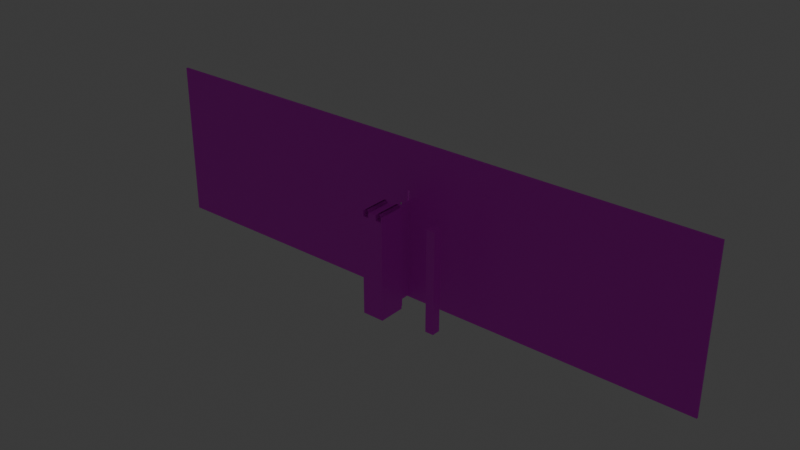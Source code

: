 # Source: Maze.blend  (saved by Blender 4.0.36; exported with 4.5.12 LTS)
import bpy
from mathutils import Matrix  # noqa: F401  (used for matrix-valued properties, if any)

bpy.ops.wm.read_factory_settings(use_empty=True)
scene = bpy.context.scene
scene.name = 'Scene'

# ---- collections
col_collection = bpy.data.collections.new('Collection'); scene.collection.children.link(col_collection)

# ---- images (referenced by path relative to the original .blend; pixels are not part of the script)
import os
ASSET_DIR = os.environ.get("B2B_ASSET_DIR", "")  # directory of the original .blend (textures are referenced by path, not embedded)
HERE = os.path.dirname(os.path.abspath(__file__))  # packed textures are extracted next to this script under _unpacked/

def load_image(name, relpath, width, height, colorspace="sRGB"):
    """Load a texture the original file referenced (path relative to the .blend, or extracted next to this script)."""
    p = next((c for c in (os.path.join(HERE, relpath), os.path.join(ASSET_DIR, relpath)) if relpath and os.path.exists(c)), "")
    if p:
        img = bpy.data.images.load(p, check_existing=True)
        img.name = name
    else:  # same state as the original file: an image datablock whose file is absent (Cycles renders it pink)
        img = bpy.data.images.new(name, width, height)
        img.source = "FILE"
        img.filepath = "//" + (relpath or name)
    img.colorspace_settings.name = colorspace
    return img
img_marble_png = load_image('Marble.png', 'Marble.png', 1024, 1024, 'sRGB')
img_marble_png_001 = load_image('Marble.png.001', 'Marble.png', 1024, 1024, 'sRGB')

# ---- materials (node trees are filled in below, after node groups)
mat_marble = bpy.data.materials.new('Marble')
mat_marble.alpha_threshold = 0.0
mat_marble.use_backface_culling = True
mat_marble.use_transparent_shadow = False
mat_marble.roughness = 0.5
mat_marble.line_color = (0.0, 0.0, 0.0, 1.0)
mat_marble_001 = bpy.data.materials.new('Marble.001')
mat_marble_001.alpha_threshold = 0.0
mat_marble_001.use_backface_culling = True
mat_marble_001.use_transparent_shadow = False
mat_marble_001.roughness = 0.5
mat_marble_001.line_color = (0.0, 0.0, 0.0, 1.0)

# ---- material node trees
mat_marble.use_nodes = True; mat_marble.node_tree.nodes.clear()
_N = mat_marble.node_tree.nodes; _L = mat_marble.node_tree.links
n0 = _N.new('ShaderNodeOutputMaterial'); n0.name = 'Material Output'; n0.location = (300, 300)
n1 = _N.new('ShaderNodeBsdfPrincipled'); n1.name = 'Principled BSDF'; n1.location = (10, 300)
n1.inputs[3].default_value = 1.45
n2 = _N.new('ShaderNodeTexImage'); n2.name = 'Image Texture'; n2.location = (-280, 275)
n2.image = img_marble_png
_L.new(n1.outputs[0], n0.inputs[0])
_L.new(n2.outputs[0], n1.inputs[0])
n0.is_active_output = True
mat_marble_001.use_nodes = True; mat_marble_001.node_tree.nodes.clear()
_N = mat_marble_001.node_tree.nodes; _L = mat_marble_001.node_tree.links
n0 = _N.new('ShaderNodeOutputMaterial'); n0.name = 'Material Output'; n0.location = (300, 300)
n1 = _N.new('ShaderNodeBsdfPrincipled'); n1.name = 'Principled BSDF'; n1.location = (10, 300)
n1.inputs[3].default_value = 1.45
n2 = _N.new('ShaderNodeTexImage'); n2.name = 'Image Texture'; n2.location = (-280, 275)
n2.image = img_marble_png_001
_L.new(n1.outputs[0], n0.inputs[0])
_L.new(n2.outputs[0], n1.inputs[0])
n0.is_active_output = True

# ---- world
world_world = bpy.data.worlds.new('World'); scene.world = world_world
world_world.use_nodes = True; world_world.node_tree.nodes.clear()
_N = world_world.node_tree.nodes; _L = world_world.node_tree.links
n0 = _N.new('ShaderNodeOutputWorld'); n0.name = 'World Output'; n0.location = (300, 300)
n1 = _N.new('ShaderNodeBackground'); n1.name = 'Background'; n1.location = (10, 300)
n1.inputs[0].default_value = (0.05088, 0.05088, 0.05088, 1.0)
_L.new(n1.outputs[0], n0.inputs[0])
n0.is_active_output = True
world_world.color = (0.05088, 0.05088, 0.05088)
world_world.use_sun_shadow = False
world_world.sun_shadow_jitter_overblur = 0.0

# ---- lights
light_light = bpy.data.lights.new('Light', 'POINT')
light_light.transmission_factor = 0.0
light_light.use_soft_falloff = False
light_light.energy = 1000.0
light_light.shadow_soft_size = 0.1
light_light.shadow_maximum_resolution = 0.006
light_light.use_absolute_resolution = True

# ---- meshes
me_cube_001 = bpy.data.meshes.new('Cube.001')
me_cube_001.from_pydata([(-0.5, -0.5, -1.0), (-0.5, -0.5, 1.0), (-0.5, 0.5, -1.0), (-0.5, 0.5, 1.0), (0.5, -0.5, -1.0), (0.5, -0.5, 1.0), (0.5, 0.5, -1.0), (0.5, 0.5, 1.0)], [], [(0, 1, 3, 2), (2, 3, 7, 6), (6, 7, 5, 4), (4, 5, 1, 0), (2, 6, 4, 0), (7, 3, 1, 5)])
_uv = me_cube_001.uv_layers.new(name='UVMap')
_uv.uv.foreach_set('vector', [-2.437, -5.374, -2.437, 6.374, 3.437, 6.374, 3.437, -5.374, -2.437, -5.374, -2.437, 6.374, 3.437, 6.374, 3.437, -5.374, 3.437, -5.374, 3.437, 6.374, -2.437, 6.374, -2.437, -5.374, 3.437, -5.374, 3.437, 6.374, -2.437, 6.374, -2.437, -5.374, -2.437, 3.437, 3.437, 3.437, 3.437, -2.437, -2.437, -2.437, 3.437, 3.437, -2.437, 3.437, -2.437, -2.437, 3.437, -2.437])
me_cube_001.update()
me_cube_002 = bpy.data.meshes.new('Cube.002')
me_cube_002.from_pydata([(2.495, -2.502, -102.5), (2.495, -2.502, -1.907e-06), (-2.505, -2.502, -102.5), (-2.505, -2.502, -1.907e-06), (2.495, 2.498, -102.5), (2.495, 2.498, -1.907e-06), (-2.505, 2.498, -102.5), (-2.505, 2.498, -1.907e-06), (-0.8379, -2.502, -102.5), (0.8288, -2.502, -102.5), (0.8288, -2.502, -1.907e-06), (-0.8379, -2.502, -1.907e-06), (-0.8379, -22.5, -102.5), (0.8288, -22.5, -102.5), (0.8288, -22.5, -1.907e-06), (-0.8379, -22.5, -1.907e-06), (-0.8379, -24.5, -102.5), (0.8288, -24.5, -102.5), (0.8288, -24.5, -1.907e-06), (-0.8379, -24.5, -1.907e-06), (302.7, -22.5, -1.907e-06), (302.7, -22.5, -102.5), (302.7, -24.5, -1.907e-06), (302.7, -24.5, -102.5), (0.8288, -24.5, 10.0), (0.8288, -22.5, 10.0), (302.7, -24.5, 10.0), (302.7, -22.5, 10.0), (0.8288, -24.5, 61.0), (0.8288, -22.5, 61.0), (302.7, -24.5, 61.0), (302.7, -22.5, 61.0), (-0.8712, -24.5, 10.0), (-0.8712, -22.5, 10.0), (-0.8712, -24.5, 61.0), (-0.8712, -22.5, 61.0), (-302.8, -22.5, -102.5), (-302.8, -22.5, -1.907e-06), (-302.8, -24.5, -102.5), (-302.8, -24.5, -1.907e-06), (-302.8, -24.5, 10.0), (-302.8, -22.5, 10.0), (-302.8, -24.5, 61.0), (-302.8, -22.5, 61.0)], [], [(8, 11, 3, 2), (2, 3, 7, 6), (6, 7, 5, 4), (4, 5, 1, 0), (2, 6, 4, 0, 9, 8), (7, 3, 11, 10, 1, 5), (0, 1, 10, 9), (9, 10, 14, 13), (15, 12, 16, 19), (11, 8, 12, 15), (10, 11, 15, 14), (8, 9, 13, 12), (17, 18, 19, 16), (14, 15, 19, 18), (14, 18, 24, 25), (12, 13, 17, 16), (21, 20, 22, 23), (18, 17, 23, 22), (17, 13, 21, 23), (13, 14, 20, 21), (26, 27, 31, 30), (20, 14, 25, 27), (18, 22, 26, 24), (22, 20, 27, 26), (29, 28, 30, 31), (24, 26, 30, 28), (28, 29, 35, 34), (27, 25, 29, 31), (19, 15, 33, 32), (29, 25, 33, 35), (25, 24, 32, 33), (24, 28, 34, 32), (19, 32, 40, 39), (16, 19, 39, 38), (32, 34, 42, 40), (33, 15, 37, 41), (15, 12, 36, 37), (12, 16, 38, 36), (35, 33, 41, 43), (34, 35, 43, 42), (41, 40, 42, 43), (37, 39, 40, 41), (36, 38, 39, 37)])
_uv = me_cube_002.uv_layers.new(name='UVMap')
_uv.uv.foreach_set('vector', [0.5119, -0.6894, 0.5119, 0.8019, 0.5361, 0.8019, 0.5361, -0.6894, 0.6237, -0.6894, 0.6237, 0.8019, 0.6964, 0.8019, 0.6964, -0.6894, 0.5361, -0.6894, 0.5361, 0.8019, 0.4634, 0.8019, 0.4634, -0.6894, 0.6964, -0.6894, 0.6964, 0.8019, 0.6237, 0.8019, 0.6237, -0.6894, 0.6237, 0.5361, 0.6964, 0.5361, 0.6964, 0.4634, 0.6237, 0.4634, 0.6237, 0.4876, 0.6237, 0.5119, 0.6964, 0.5361, 0.6237, 0.5361, 0.6237, 0.5119, 0.6237, 0.4876, 0.6237, 0.4634, 0.6964, 0.4634, 0.4634, -0.6894, 0.4634, 0.8019, 0.4876, 0.8019, 0.4876, -0.6894, 0.6237, -0.6894, 0.6237, 0.8019, 0.3327, 0.8019, 0.3327, -0.6894, 0.3327, 0.8019, 0.3327, -0.6894, 0.3036, -0.6894, 0.3036, 0.8019, 0.6237, 0.8019, 0.6237, -0.6894, 0.3327, -0.6894, 0.3327, 0.8019, 0.6237, 0.4876, 0.6237, 0.5119, 0.3327, 0.5119, 0.3327, 0.4876, 0.6237, 0.5119, 0.6237, 0.4876, 0.3327, 0.4876, 0.3327, 0.5119, 0.4876, -0.6894, 0.4876, 0.8019, 0.5119, 0.8019, 0.5119, -0.6894, 0.3327, 0.4876, 0.3327, 0.5119, 0.3036, 0.5119, 0.3036, 0.4876, 0.3327, 0.8019, 0.3036, 0.8019, 0.3036, 0.9474, 0.3327, 0.9474, 0.3327, 0.5119, 0.3327, 0.4876, 0.3036, 0.4876, 0.3036, 0.5119, 0.3327, -0.6894, 0.3327, 0.8019, 0.3036, 0.8019, 0.3036, -0.6894, 0.4876, 0.8019, 0.4876, -0.6894, -3.905, -0.6894, -3.905, 0.8019, 0.3036, 0.4876, 0.3327, 0.4876, 0.3327, -2.437, 0.3036, -2.437, 0.4876, -0.6894, 0.4876, 0.8019, -3.905, 0.8019, -3.905, -0.6894, 0.3036, 0.9474, 0.3327, 0.9474, 0.3327, 1.689, 0.3036, 1.689, -3.905, 0.8019, 0.4876, 0.8019, 0.4876, 0.9474, -3.905, 0.9474, 0.4876, 0.8019, -3.905, 0.8019, -3.905, 0.9474, 0.4876, 0.9474, 0.3036, 0.8019, 0.3327, 0.8019, 0.3327, 0.9474, 0.3036, 0.9474, 0.3327, 0.4876, 0.3036, 0.4876, 0.3036, -2.437, 0.3327, -2.437, 0.4876, 0.9474, -3.905, 0.9474, -3.905, 1.689, 0.4876, 1.689, 0.3036, 0.4876, 0.3327, 0.4876, 0.3327, 0.5124, 0.3036, 0.5124, -3.905, 0.9474, 0.4876, 0.9474, 0.4876, 1.689, -3.905, 1.689, 0.3036, 0.8019, 0.3327, 0.8019, 0.3327, 0.9474, 0.3036, 0.9474, 0.4876, 1.689, 0.4876, 0.9474, 0.5124, 0.9474, 0.5124, 1.689, 0.3327, 0.4876, 0.3036, 0.4876, 0.3036, 0.5124, 0.3327, 0.5124, 0.4876, 0.9474, 0.4876, 1.689, 0.5124, 1.689, 0.5124, 0.9474, 0.5119, 0.8019, 0.5124, 0.9474, 4.905, 0.9474, 4.905, 0.8019, 0.5119, -0.6894, 0.5119, 0.8019, 4.905, 0.8019, 4.905, -0.6894, 0.5124, 0.9474, 0.5124, 1.689, 4.905, 1.689, 4.905, 0.9474, 0.5124, 0.9474, 0.5119, 0.8019, 4.905, 0.8019, 4.905, 0.9474, 0.5119, 0.8019, 0.5119, -0.6894, 4.905, -0.6894, 4.905, 0.8019, 0.3327, 0.5119, 0.3036, 0.5119, 0.3036, 3.436, 0.3327, 3.436, 0.5124, 1.689, 0.5124, 0.9474, 4.905, 0.9474, 4.905, 1.689, 0.3036, 0.5124, 0.3327, 0.5124, 0.3327, 3.437, 0.3036, 3.437, 0.3327, 0.9474, 0.3036, 0.9474, 0.3036, 1.689, 0.3327, 1.689, 0.3327, 0.8019, 0.3036, 0.8019, 0.3036, 0.9474, 0.3327, 0.9474, 0.3327, -0.6894, 0.3036, -0.6894, 0.3036, 0.8019, 0.3327, 0.8019])
me_cube_002.materials.append(mat_marble)
me_cube_002.update()
me_cube_003 = bpy.data.meshes.new('Cube.003')
me_cube_003.from_pydata([(-0.8358, -34.75, -100.8), (-0.8358, -34.75, 0.0), (-0.8358, -24.5, -100.8), (-0.8358, -24.5, 0.0), (0.8358, -34.75, -100.8), (0.8358, -34.75, 0.0), (0.8358, -24.5, -100.8), (0.8358, -24.5, 0.0), (-6.687, -43.75, -100.8), (-6.687, -43.75, 0.0), (6.687, -43.75, 0.0), (6.687, -43.75, -100.8), (-6.687, -47.75, -100.8), (-6.687, -47.75, 0.0), (6.687, -47.75, 0.0), (6.687, -47.75, -100.8), (8.687, -43.75, 0.0), (8.687, -43.75, -100.8), (8.687, -47.75, 0.0), (8.687, -47.75, -100.8), (-8.687, -43.75, -100.8), (-8.687, -43.75, 0.0), (-8.687, -47.75, -100.8), (-8.687, -47.75, 0.0), (-0.0006189, -36.85, 0.0), (-0.0006189, -36.85, -100.8)], [], [(0, 1, 3, 2), (2, 3, 7, 6), (6, 7, 5, 4), (4, 5, 16, 17), (2, 6, 4, 0), (7, 3, 1, 5), (1, 21, 9, 24), (0, 4, 17, 11, 25), (1, 0, 20, 21), (1, 24, 10, 16, 5), (12, 13, 23, 22), (8, 20, 0, 25), (10, 14, 18, 16), (17, 16, 18, 19), (14, 15, 19, 18), (9, 13, 12, 8), (15, 11, 17, 19), (21, 20, 22, 23), (8, 12, 22, 20), (11, 15, 14, 10), (13, 9, 21, 23), (9, 8, 25, 24), (10, 24, 25, 11)])
_uv = me_cube_003.uv_layers.new(name='UVMap')
_uv.uv.foreach_set('vector', [0.5136, 0.0, 0.5136, 1.0, 0.6154, 1.0, 0.6154, 0.0, 0.4917, 0.0, 0.4917, 1.0, 0.5083, 1.0, 0.5083, 0.0, 0.6154, 0.0, 0.6154, 1.0, 0.5136, 1.0, 0.5136, 0.0, 0.5136, 0.0, 0.5136, 1.0, 0.4243, 1.0, 0.4243, 0.0, 0.4917, 0.6154, 0.5083, 0.6154, 0.5083, 0.5136, 0.4917, 0.5136, 0.5083, 0.6154, 0.4917, 0.6154, 0.4917, 0.5136, 0.5083, 0.5136, 0.4917, 0.5136, 0.4138, 0.4243, 0.4336, 0.4243, 0.5, 0.4928, 0.4917, 0.5136, 0.5083, 0.5136, 0.5862, 0.4243, 0.5664, 0.4243, 0.5, 0.4928, 0.5136, 1.0, 0.5136, 0.0, 0.4243, 0.0, 0.4243, 1.0, 0.4917, 0.5136, 0.5, 0.4928, 0.5664, 0.4243, 0.5862, 0.4243, 0.5083, 0.5136, 0.4336, 0.0, 0.4336, 1.0, 0.4138, 1.0, 0.4138, 0.0, 0.4336, 0.4243, 0.4138, 0.4243, 0.4917, 0.5136, 0.5, 0.4928, 0.5664, 0.4243, 0.5664, 0.3846, 0.5862, 0.3846, 0.5862, 0.4243, 0.4243, 0.0, 0.4243, 1.0, 0.3846, 1.0, 0.3846, 0.0, 0.5664, 1.0, 0.5664, 0.0, 0.5862, 0.0, 0.5862, 1.0, 0.4243, 1.0, 0.3846, 1.0, 0.3846, 0.0, 0.4243, 0.0, 0.5664, 0.3846, 0.5664, 0.4243, 0.5862, 0.4243, 0.5862, 0.3846, 0.4243, 1.0, 0.4243, 0.0, 0.3846, 0.0, 0.3846, 1.0, 0.4336, 0.4243, 0.4336, 0.3846, 0.4138, 0.3846, 0.4138, 0.4243, 0.4243, 0.0, 0.3846, 0.0, 0.3846, 1.0, 0.4243, 1.0, 0.4336, 0.3846, 0.4336, 0.4243, 0.4138, 0.4243, 0.4138, 0.3846, 0.4243, 1.0, 0.4243, 0.0, 0.4928, 0.0, 0.4928, 1.0, 0.4243, 1.0, 0.4928, 1.0, 0.4928, 0.0, 0.4243, 0.0])
me_cube_003.materials.append(mat_marble)
me_cube_003.update()
me_cube_005 = bpy.data.meshes.new('Cube.005')
me_cube_005.from_pydata([(-4.477, -4.477, -102.5), (-4.477, -4.477, 2.5), (-4.477, 4.477, -102.5), (-4.477, 4.477, 2.5), (4.477, -4.477, -102.5), (4.477, -4.477, 2.5), (4.477, 4.477, -102.5), (4.477, 4.477, 2.5)], [], [(0, 1, 3, 2), (2, 3, 7, 6), (6, 7, 5, 4), (4, 5, 1, 0), (2, 6, 4, 0), (7, 3, 1, 5)])
_uv = me_cube_005.uv_layers.new(name='UVMap')
_uv.uv.foreach_set('vector', [0.3524, -1.231, 0.3524, 2.231, 0.6476, 2.231, 0.6476, -1.231, 0.3524, -1.231, 0.3524, 2.231, 0.6476, 2.231, 0.6476, -1.231, 0.6476, -1.231, 0.6476, 2.231, 0.3524, 2.231, 0.3524, -1.231, 0.6476, -1.231, 0.6476, 2.231, 0.3524, 2.231, 0.3524, -1.231, 0.3524, 0.6476, 0.6476, 0.6476, 0.6476, 0.3524, 0.3524, 0.3524, 0.6476, 0.6476, 0.3524, 0.6476, 0.3524, 0.3524, 0.6476, 0.3524])
me_cube_005.materials.append(mat_marble)
me_cube_005.update()
me_cube_006 = bpy.data.meshes.new('Cube.006')
me_cube_006.from_pydata([(11.25, -25.5, -101.5), (11.25, -25.5, 0.0), (11.25, 2.25, -101.5), (11.25, 2.25, 0.0), (10.3, 2.25, 0.0), (10.3, -25.5, 0.0), (4.343, 2.25, 0.0), (4.343, -25.5, 0.0), (10.3, 1.112, 0.0), (10.3, -24.36, 0.0), (4.343, 1.112, 0.0), (4.343, -24.36, 0.0), (6.691, 2.25, 0.0), (8.676, 2.25, 0.0), (6.691, 1.112, 0.0), (8.676, 1.112, 0.0), (10.3, 2.25, 5.0), (11.25, 2.25, 5.0), (11.25, -25.5, 5.0), (8.676, 2.25, 5.0), (10.3, -25.5, 5.0), (10.3, -24.36, 5.0), (4.343, 2.25, 5.0), (10.3, 1.112, 5.0), (4.343, 1.112, 5.0), (4.343, -24.36, 5.0), (8.676, 1.112, 5.0), (6.691, 2.25, 5.0), (6.691, 1.112, 5.0), (10.1, 1.112, 5.736), (9.581, 1.112, 6.5), (8.677, 1.112, 7.206), (7.772, 1.112, 7.53), (6.867, 1.112, 7.53), (5.963, 1.112, 7.206), (5.058, 1.112, 6.5), (4.54, 1.112, 5.736), (10.1, -24.36, 5.736), (9.581, -24.36, 6.5), (8.677, -24.36, 7.206), (7.772, -24.36, 7.53), (6.867, -24.36, 7.53), (5.963, -24.36, 7.206), (5.058, -24.36, 6.5), (4.54, -24.36, 5.736), (4.343, -25.5, 5.0), (10.1, 2.249, 5.736), (9.581, 2.249, 6.5), (8.677, 2.249, 7.206), (7.772, 2.249, 7.53), (6.867, 2.249, 7.53), (5.963, 2.249, 7.206), (5.058, 2.249, 6.5), (4.54, 2.249, 5.736), (10.3, -25.5, 5.0), (4.343, -25.5, 5.0), (10.1, -25.5, 5.736), (9.581, -25.5, 6.5), (8.677, -25.5, 7.206), (7.772, -25.5, 7.53), (6.867, -25.5, 7.53), (5.963, -25.5, 7.206), (5.058, -25.5, 6.5), (4.54, -25.5, 5.736), (0.0, 2.25, -101.5), (0.0, 2.25, 0.0), (0.0, -25.5, -101.5), (0.0, -25.5, 0.0), (0.0, 2.25, 5.0), (0.0, 1.112, 5.0), (0.0, -24.36, 5.0), (0.0, -25.5, 5.0), (10.3, -25.5, 5.0), (10.3, -24.36, 5.0), (10.3, 1.112, 5.0), (4.343, 1.112, 5.0), (4.343, -24.36, 5.0), (10.1, 1.112, 5.736), (9.581, 1.112, 6.5), (8.677, 1.112, 7.206), (7.772, 1.112, 7.53), (6.867, 1.112, 7.53), (5.963, 1.112, 7.206), (5.058, 1.112, 6.5), (4.54, 1.112, 5.736), (10.1, -24.36, 5.736), (9.581, -24.36, 6.5), (8.677, -24.36, 7.206), (7.772, -24.36, 7.53), (6.867, -24.36, 7.53), (5.963, -24.36, 7.206), (5.058, -24.36, 6.5), (4.54, -24.36, 5.736), (4.343, -25.5, 5.0), (10.3, -25.5, 5.0), (4.343, -25.5, 5.0), (10.1, -25.5, 5.736), (9.581, -25.5, 6.5), (8.677, -25.5, 7.206), (7.772, -25.5, 7.53), (6.867, -25.5, 7.53), (5.963, -25.5, 7.206), (5.058, -25.5, 6.5), (4.54, -25.5, 5.736)], [(72, 73), (76, 93)], [(4, 3, 2, 64, 65, 6, 12, 13), (2, 3, 1, 0), (0, 1, 5, 7, 67, 66), (2, 0, 66, 64), (9, 11, 7, 5), (14, 10, 11, 9, 8, 15), (22, 6, 65, 68), (13, 12, 14, 15), (21, 20, 18, 17, 16, 23), (24, 22, 68, 69), (70, 25, 24, 69), (11, 10, 24, 25), (13, 15, 26, 19), (3, 4, 16, 17), (4, 13, 19, 16), (15, 8, 23, 26), (14, 12, 27, 28), (5, 1, 18, 20), (1, 3, 17, 18), (12, 6, 22, 27), (9, 5, 20, 21), (8, 9, 21, 23), (10, 14, 28, 24), (19, 26, 28, 27), (44, 36, 24, 25), (21, 23, 29, 37), (37, 29, 30, 38), (38, 30, 31, 39), (39, 31, 32, 40), (40, 32, 33, 41), (41, 33, 34, 42), (42, 34, 35, 43), (43, 35, 36, 44), (33, 50, 51, 34), (30, 47, 48, 31), (34, 51, 52, 35), (31, 48, 49, 32), (23, 16, 46, 29), (35, 52, 53, 36), (32, 49, 50, 33), (29, 46, 47, 30), (36, 53, 22, 24), (16, 19, 46), (47, 46, 19), (19, 48, 47), (27, 48, 19), (48, 27, 49), (50, 49, 27), (22, 53, 27), (53, 52, 27), (51, 50, 27), (52, 51, 27), (23, 29, 26), (29, 30, 26), (26, 30, 31), (26, 31, 28), (32, 28, 31), (33, 28, 32), (33, 34, 28), (34, 35, 28), (28, 35, 36), (24, 28, 36), (45, 25, 70, 71), (7, 45, 71, 67), (7, 11, 25, 45), (39, 58, 57, 38), (43, 62, 61, 42), (40, 59, 58, 39), (37, 56, 54, 21), (44, 63, 62, 43), (41, 60, 59, 40), (38, 57, 56, 37), (25, 55, 63, 44), (42, 61, 60, 41), (71, 70, 69, 68, 65, 64, 66, 67), (92, 76, 75, 84), (73, 85, 77, 74), (85, 86, 78, 77), (86, 87, 79, 78), (87, 88, 80, 79), (88, 89, 81, 80), (89, 90, 82, 81), (90, 91, 83, 82), (91, 92, 84, 83), (87, 86, 97, 98), (91, 90, 101, 102), (88, 87, 98, 99), (85, 73, 94, 96), (92, 91, 102, 103), (89, 88, 99, 100), (86, 85, 96, 97), (76, 92, 103, 95), (90, 89, 100, 101)])
me_cube_006.polygons.foreach_set('material_index', [0, 0, 0, 0, 0, 0, 0, 0, 0, 0, 0, 0, 0, 0, 0, 0, 0, 0, 0, 0, 0, 0, 0, 0, 0, 0, 0, 0, 0, 0, 0, 0, 0, 0, 0, 0, 0, 0, 0, 0, 0, 0, 0, 0, 0, 0, 0, 0, 0, 0, 0, 0, 0, 0, 0, 0, 0, 0, 0, 0, 0, 0, 0, 0, 0, 0, 0, 0, 0, 0, 0, 0, 0, 0, 0, 1, 1, 1, 1, 1, 1, 1, 1, 1, 1, 1, 1, 1, 1, 1, 1, 1, 1])
_uv = me_cube_006.uv_layers.new(name='UVMap')
_uv.uv.foreach_set('vector', [0.707, 2.582, 0.7492, 2.582, 0.7492, -1.915, 0.2508, -1.915, 0.2508, 2.582, 0.4432, 2.582, 0.5472, 2.582, 0.6352, 2.582, 1.115, -1.915, 1.115, 2.582, -0.1147, 2.582, -0.1147, -1.915, 0.7492, -1.915, 0.7492, 2.582, 0.707, 2.582, 0.4432, 2.582, 0.2508, 2.582, 0.2508, -1.915, 0.7492, 1.115, 0.7492, -0.1147, 0.2508, -0.1147, 0.2508, 1.115, 0.707, -0.06433, 0.4432, -0.06433, 0.4432, -0.1147, 0.707, -0.1147, 0.5472, 1.064, 0.4432, 1.064, 0.4432, -0.06433, 0.707, -0.06433, 0.707, 1.064, 0.6352, 1.064, 0.4432, 2.803, 0.4432, 2.582, 0.2508, 2.582, 0.2508, 2.803, 0.6352, 1.115, 0.5472, 1.115, 0.5472, 1.064, 0.6352, 1.064, 0.707, -0.06433, 0.707, -0.1147, 0.7492, -0.1147, 0.7492, 1.115, 0.707, 1.115, 0.707, 1.064, 0.4432, 1.064, 0.4432, 1.115, 0.2508, 1.115, 0.2508, 1.064, 0.2508, -0.06433, 0.4432, -0.06433, 0.4432, 1.064, 0.2508, 1.064, -0.06433, 2.582, 1.064, 2.582, 1.064, 2.803, -0.06433, 2.803, 1.115, 2.582, 1.064, 2.582, 1.064, 2.803, 1.115, 2.803, 0.7492, 2.582, 0.707, 2.582, 0.707, 2.803, 0.7492, 2.803, 0.707, 2.582, 0.6352, 2.582, 0.6352, 2.803, 0.707, 2.803, 0.6352, 2.582, 0.707, 2.582, 0.707, 2.803, 0.6352, 2.803, 1.064, 2.582, 1.115, 2.582, 1.115, 2.803, 1.064, 2.803, 0.707, 2.582, 0.7492, 2.582, 0.7492, 2.803, 0.707, 2.803, -0.1147, 2.582, 1.115, 2.582, 1.115, 2.803, -0.1147, 2.803, 0.5472, 2.582, 0.4432, 2.582, 0.4432, 2.803, 0.5472, 2.803, -0.06433, 2.582, -0.1147, 2.582, -0.1147, 2.803, -0.06433, 2.803, 1.064, 2.582, -0.06433, 2.582, -0.06433, 2.803, 1.064, 2.803, 0.4432, 2.582, 0.5472, 2.582, 0.5472, 2.803, 0.4432, 2.803, 0.6352, 1.115, 0.6352, 1.064, 0.5472, 1.064, 0.5472, 1.115, -0.06433, 2.836, 1.064, 2.836, 1.064, 2.803, -0.06433, 2.803, -0.06433, 2.803, 1.064, 2.803, 1.064, 2.836, -0.06433, 2.836, -0.06433, 2.836, 1.064, 2.836, 1.064, 2.87, -0.06433, 2.87, 0.6753, -0.06433, 0.6753, 1.064, 0.6352, 1.064, 0.6352, -0.06433, 0.6352, -0.06433, 0.6352, 1.064, 0.5951, 1.064, 0.5951, -0.06433, 0.5951, -0.06433, 0.5951, 1.064, 0.555, 1.064, 0.555, -0.06433, 0.555, -0.06433, 0.555, 1.064, 0.515, 1.064, 0.515, -0.06433, 0.515, -0.06433, 0.515, 1.064, 0.4749, 1.064, 0.4749, -0.06433, -0.06433, 2.87, 1.064, 2.87, 1.064, 2.836, -0.06433, 2.836, 0.555, 1.064, 0.555, 1.115, 0.515, 1.115, 0.515, 1.064, 0.6753, 1.064, 0.6753, 1.115, 0.6352, 1.115, 0.6352, 1.064, 0.515, 1.064, 0.515, 1.115, 0.4749, 1.115, 0.4749, 1.064, 0.6352, 1.064, 0.6352, 1.115, 0.5951, 1.115, 0.5951, 1.064, 1.064, 2.803, 1.115, 2.803, 1.115, 2.836, 1.064, 2.836, 1.064, 2.87, 1.115, 2.87, 1.115, 2.836, 1.064, 2.836, 0.5951, 1.064, 0.5951, 1.115, 0.555, 1.115, 0.555, 1.064, 1.064, 2.836, 1.115, 2.836, 1.115, 2.87, 1.064, 2.87, 1.064, 2.836, 1.115, 2.836, 1.115, 2.803, 1.064, 2.803, 0.707, 2.803, 0.6352, 2.803, 0.6982, 2.836, 0.6753, 2.87, 0.6982, 2.836, 0.6352, 2.803, 0.6352, 2.803, 0.6352, 2.901, 0.6753, 2.87, 0.5472, 2.803, 0.6352, 2.901, 0.6352, 2.803, 0.6352, 2.901, 0.5472, 2.803, 0.5951, 2.915, 0.555, 2.915, 0.5951, 2.915, 0.5472, 2.803, 0.4432, 2.803, 0.4519, 2.836, 0.5472, 2.803, 0.4519, 2.836, 0.4749, 2.87, 0.5472, 2.803, 0.515, 2.901, 0.555, 2.915, 0.5472, 2.803, 0.4749, 2.87, 0.515, 2.901, 0.5472, 2.803, 0.707, 2.803, 0.6982, 2.836, 0.6352, 2.803, 0.6982, 2.836, 0.6753, 2.87, 0.6352, 2.803, 0.6352, 2.803, 0.6753, 2.87, 0.6352, 2.901, 0.6352, 2.803, 0.6352, 2.901, 0.5472, 2.803, 0.5951, 2.915, 0.5472, 2.803, 0.6352, 2.901, 0.555, 2.915, 0.5472, 2.803, 0.5951, 2.915, 0.555, 2.915, 0.515, 2.901, 0.5472, 2.803, 0.515, 2.901, 0.4749, 2.87, 0.5472, 2.803, 0.5472, 2.803, 0.4749, 2.87, 0.4519, 2.836, 0.4432, 2.803, 0.5472, 2.803, 0.4519, 2.836, 0.4432, -0.1147, 0.4432, -0.06433, 0.2508, -0.06433, 0.2508, -0.1147, 0.4432, 2.582, 0.4432, 2.803, 0.2508, 2.803, 0.2508, 2.582, -0.1147, 2.582, -0.06433, 2.582, -0.06433, 2.803, -0.1147, 2.803, 0.6352, -0.06433, 0.6352, -0.1147, 0.6753, -0.1147, 0.6753, -0.06433, 0.4749, -0.06433, 0.4749, -0.1147, 0.515, -0.1147, 0.515, -0.06433, 0.5951, -0.06433, 0.5951, -0.1147, 0.6352, -0.1147, 0.6352, -0.06433, -0.06433, 2.836, -0.1147, 2.836, -0.1147, 2.803, -0.06433, 2.803, -0.06433, 2.836, -0.1147, 2.836, -0.1147, 2.87, -0.06433, 2.87, 0.555, -0.06433, 0.555, -0.1147, 0.5951, -0.1147, 0.5951, -0.06433, -0.06433, 2.87, -0.1147, 2.87, -0.1147, 2.836, -0.06433, 2.836, -0.06433, 2.803, -0.1147, 2.803, -0.1147, 2.836, -0.06433, 2.836, 0.515, -0.06433, 0.515, -0.1147, 0.555, -0.1147, 0.555, -0.06433, -0.1147, 2.803, -0.06433, 2.803, 1.064, 2.803, 1.115, 2.803, 1.115, 2.582, 1.115, -1.915, -0.1147, -1.915, -0.1147, 2.582, -0.06433, 2.836, -0.06433, 2.803, 1.064, 2.803, 1.064, 2.836, -0.06433, 2.803, -0.06433, 2.836, 1.064, 2.836, 1.064, 2.803, -0.06433, 2.836, -0.06433, 2.87, 1.064, 2.87, 1.064, 2.836, 0.6753, -0.06433, 0.6352, -0.06433, 0.6352, 1.064, 0.6753, 1.064, 0.6352, -0.06433, 0.5951, -0.06433, 0.5951, 1.064, 0.6352, 1.064, 0.5951, -0.06433, 0.555, -0.06433, 0.555, 1.064, 0.5951, 1.064, 0.555, -0.06433, 0.515, -0.06433, 0.515, 1.064, 0.555, 1.064, 0.515, -0.06433, 0.4749, -0.06433, 0.4749, 1.064, 0.515, 1.064, -0.06433, 2.87, -0.06433, 2.836, 1.064, 2.836, 1.064, 2.87, 0.6352, -0.06433, 0.6753, -0.06433, 0.6753, -0.1147, 0.6352, -0.1147, 0.4749, -0.06433, 0.515, -0.06433, 0.515, -0.1147, 0.4749, -0.1147, 0.5951, -0.06433, 0.6352, -0.06433, 0.6352, -0.1147, 0.5951, -0.1147, -0.06433, 2.836, -0.06433, 2.803, -0.1147, 2.803, -0.1147, 2.836, -0.06433, 2.836, -0.06433, 2.87, -0.1147, 2.87, -0.1147, 2.836, 0.555, -0.06433, 0.5951, -0.06433, 0.5951, -0.1147, 0.555, -0.1147, -0.06433, 2.87, -0.06433, 2.836, -0.1147, 2.836, -0.1147, 2.87, -0.06433, 2.803, -0.06433, 2.836, -0.1147, 2.836, -0.1147, 2.803, 0.515, -0.06433, 0.555, -0.06433, 0.555, -0.1147, 0.515, -0.1147])
me_cube_006.materials.append(mat_marble)
me_cube_006.materials.append(mat_marble_001)
me_cube_006.update()

# ---- objects
ob_light = bpy.data.objects.new('Light', light_light)
ob_playerforscale = bpy.data.objects.new('PlayerForScale', me_cube_001)
ob_maze01 = bpy.data.objects.new('Maze01', me_cube_002)
ob_maze02 = bpy.data.objects.new('Maze02', me_cube_003)
ob_mazepillar = bpy.data.objects.new('MazePillar', me_cube_005)
ob_maze03 = bpy.data.objects.new('Maze03', me_cube_006)

# ---- transforms, parenting, visibility, modifiers, constraints
ob_light.location = (4.076, 1.005, 5.904)
ob_light.rotation_euler = (0.6503, 0.05522, 1.866)
ob_light.lock_rotations_4d = False
ob_light.empty_display_type = 'ARROWS'
ob_light.color = (0.0, 0.0, 0.0, 0.0)
ob_light.lineart.crease_threshold = 0.0
ob_playerforscale.location = (0.0, -35.0, 1.0)
ob_maze01.location = (0.0, 0.0, 0.0)
ob_maze02.location = (0.0, 0.0, 0.0)
ob_mazepillar.location = (57.0, -59.0, 0.0)
ob_maze03.location = (0.0, -50.0, 0.0)
_m = ob_maze03.modifiers.new('Mirror', 'MIRROR')

# ---- collection membership
col_collection.objects.link(ob_light)
col_collection.objects.link(ob_playerforscale)
col_collection.objects.link(ob_maze01)
col_collection.objects.link(ob_maze02)
col_collection.objects.link(ob_mazepillar)
col_collection.objects.link(ob_maze03)

# ---- scene / render settings (as saved in the file)
scene.frame_start = 1; scene.frame_end = 250; scene.frame_set(1)
scene.render.engine = 'BLENDER_EEVEE_NEXT'
scene.cycles.sampling_pattern = 'TABULATED_SOBOL'
bpy.context.view_layer.update()

# ---- added for rendering (the .blend has no active camera): camera
cam_auto = bpy.data.cameras.new('AutoCamera')
cam_auto.lens = 50.0
cam_auto.sensor_width = 36.0
cam_auto.clip_end = 10263.2
ob_auto_camera = bpy.data.objects.new('AutoCamera', cam_auto)
scene.collection.objects.link(ob_auto_camera)
ob_auto_camera.location = (584.777, -738.264, 447.092)
ob_auto_camera.rotation_euler = (1.09748, -7.21219e-08, 0.694738)
scene.camera = ob_auto_camera
bpy.context.view_layer.update()
